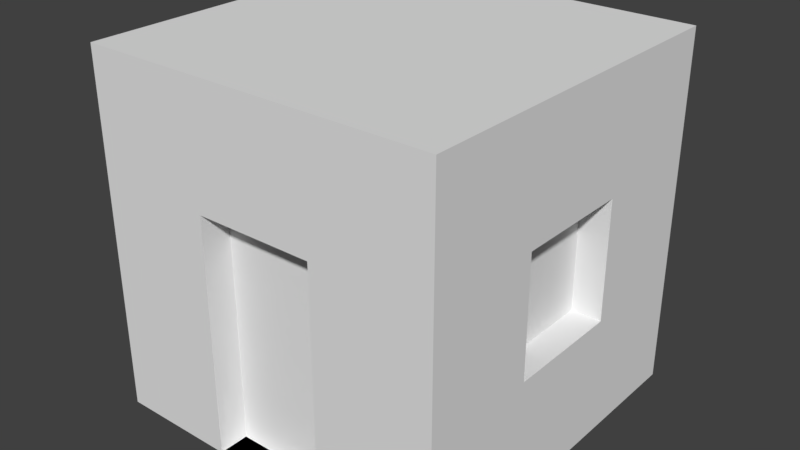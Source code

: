 # Source: house.blend  (saved by Blender 2.79.0; exported with 4.5.12 LTS)
import bpy
from mathutils import Matrix  # noqa: F401  (used for matrix-valued properties, if any)

bpy.ops.wm.read_factory_settings(use_empty=True)
scene = bpy.context.scene
scene.name = 'Scene'

# ---- collections
col_collection_1 = bpy.data.collections.new('Collection 1'); scene.collection.children.link(col_collection_1)

# ---- materials (node trees are filled in below, after node groups)
mat_material = bpy.data.materials.new('Material')
mat_material.alpha_threshold = 0.0
mat_material.use_transparent_shadow = False
mat_material.roughness = 0.5
mat_material.line_color = (0.0, 0.0, 0.0, 1.0)

# ---- material node trees

# ---- world
world_world = bpy.data.worlds.new('World'); scene.world = world_world
world_world.color = (0.05088, 0.05088, 0.05088)
world_world.use_sun_shadow = False
world_world.sun_shadow_jitter_overblur = 0.0
world_world.cycles.sampling_method = 'MANUAL'

# ---- meshes
me_cube_001 = bpy.data.meshes.new('Cube.001')
me_cube_001.from_pydata([(0.5, 0.5, 3.0), (0.5, -0.5, 3.0), (-0.5, 0.5, 3.0), (-0.5, -0.5, 3.0), (-0.5, -0.5, 0.0), (-0.5, 0.5, 0.0), (0.5, 0.5, 0.0), (0.5, -0.5, 0.0), (-0.5, 1.5, 1.0), (0.5, 1.5, 1.0), (-0.5, 1.5, 1.192e-07), (0.5, 1.5, 1.192e-07), (-0.5, -1.5, 1.0), (0.5, -1.5, 1.0), (-0.5, -1.5, -2.384e-07), (0.5, -1.5, -2.384e-07), (1.5, 0.5, 1.0), (1.5, -0.5, 1.0), (1.5, 0.5, 1.192e-07), (1.5, -0.5, 1.192e-07), (1.5, 1.5, 1.0), (1.5, 1.5, 2.384e-07), (1.5, -1.5, 1.0), (1.5, -1.5, -1.192e-07), (-1.5, -0.5, 1.0), (-1.5, 0.5, 1.0), (-1.5, -0.5, 0.0), (-1.5, 0.5, 0.0), (-1.5, 1.5, 1.0), (-1.5, 1.5, 1.192e-07), (-1.5, -1.5, 1.0), (-1.5, -1.5, -2.384e-07), (-0.5, -1.5, 2.0), (-1.5, -1.5, 2.0), (-0.5, 1.5, 2.0), (0.5, 1.5, 2.0), (0.5, -1.5, 2.0), (1.5, 0.5, 2.0), (1.5, -0.5, 2.0), (1.5, 1.5, 2.0), (1.5, -1.5, 2.0), (-1.5, -0.5, 2.0), (-1.5, 0.5, 2.0), (-1.5, 1.5, 2.0), (-0.5, -1.5, 3.0), (-1.5, -1.5, 3.0), (-0.5, 1.5, 3.0), (0.5, 1.5, 3.0), (0.5, -1.5, 3.0), (1.5, 0.5, 3.0), (1.5, -0.5, 3.0), (1.5, 1.5, 3.0), (1.5, -1.5, 3.0), (-1.5, -0.5, 3.0), (-1.5, 0.5, 3.0), (-1.5, 1.5, 3.0), (0.5, -1.25, 2.0), (0.5, -1.25, 1.0), (-0.5, -1.25, 1.0), (-0.5, -1.25, -2.384e-07), (0.5, -1.25, -2.384e-07), (-0.5, -1.25, 2.0), (1.25, 0.5, 1.0), (1.25, -0.5, 1.0), (1.25, -0.5, 2.0), (1.25, 0.5, 2.0), (-0.5, 1.25, 1.0), (-0.5, 1.25, 2.0), (0.5, 1.25, 1.0), (0.5, 1.25, 2.0), (-1.25, 0.5, 1.0), (-1.25, 0.5, 2.0), (-1.25, -0.5, 2.0), (-1.25, -0.5, 1.0)], [], [(8, 28, 43, 34), (4, 5, 6, 7), (5, 4, 26, 27), (6, 5, 10, 11), (7, 6, 18, 19), (28, 25, 42, 43), (8, 9, 11, 10), (13, 15, 23, 22), (22, 17, 38, 40), (9, 8, 66, 68), (12, 14, 59, 58), (14, 12, 30, 31), (4, 7, 15, 14), (6, 11, 21, 18), (16, 17, 19, 18), (16, 18, 21, 20), (19, 17, 22, 23), (13, 22, 40, 36), (15, 7, 19, 23), (20, 9, 35, 39), (24, 30, 33, 41), (11, 9, 20, 21), (24, 25, 27, 26), (27, 25, 28, 29), (24, 26, 31, 30), (4, 14, 31, 26), (16, 37, 65, 62), (8, 10, 29, 28), (30, 12, 32, 33), (10, 5, 27, 29), (34, 43, 55, 46), (36, 40, 52, 48), (33, 32, 44, 45), (41, 33, 45, 53), (40, 38, 50, 52), (39, 35, 47, 51), (43, 42, 54, 55), (37, 39, 51, 49), (35, 34, 46, 47), (14, 15, 60, 59), (42, 25, 70, 71), (16, 20, 39, 37), (3, 1, 0, 2), (1, 3, 44, 48), (2, 46, 55, 54), (2, 0, 47, 46), (47, 0, 49, 51), (0, 1, 50, 49), (1, 48, 52, 50), (44, 3, 53, 45), (3, 2, 54, 53), (38, 37, 49, 50), (42, 41, 53, 54), (32, 36, 48, 44), (59, 60, 57, 58), (58, 57, 56, 61), (36, 32, 61, 56), (15, 13, 57, 60), (13, 36, 56, 57), (32, 12, 58, 61), (63, 62, 65, 64), (38, 17, 63, 64), (17, 16, 62, 63), (37, 38, 64, 65), (68, 66, 67, 69), (34, 35, 69, 67), (35, 9, 68, 69), (8, 34, 67, 66), (70, 73, 72, 71), (41, 42, 71, 72), (25, 24, 73, 70), (24, 41, 72, 73)])
me_cube_001.materials.append(mat_material)
me_cube_001.use_remesh_preserve_volume = False
me_cube_001.use_remesh_preserve_attributes = False
me_cube_001.use_mirror_vertex_groups = False
me_cube_001.update()

# ---- objects
ob_model = bpy.data.objects.new('model', me_cube_001)

# ---- transforms, parenting, visibility, modifiers, constraints
ob_model.location = (0.0, 0.0, 0.0)
ob_model.lock_rotations_4d = False
ob_model.empty_display_type = 'ARROWS'
ob_model.lineart.crease_threshold = 0.0

# ---- collection membership
col_collection_1.objects.link(ob_model)

# ---- scene / render settings (as saved in the file)
scene.frame_start = 1; scene.frame_end = 250; scene.frame_set(1)
scene.render.engine = 'BLENDER_EEVEE_NEXT'
scene.render.resolution_percentage = 50
scene.render.dither_intensity = 0.0
scene.cycles.use_denoising = False
scene.cycles.samples = 128
scene.cycles.sampling_pattern = 'TABULATED_SOBOL'
scene.cycles.use_adaptive_sampling = False
scene.cycles.use_light_tree = False
scene.cycles.blur_glossy = 0.0
scene.cycles.sample_clamp_indirect = 0.0
scene.view_settings.view_transform = 'Standard'
bpy.context.view_layer.update()

# ---- added for rendering (the .blend has no active camera and no usable light): camera, sun
cam_auto = bpy.data.cameras.new('AutoCamera')
cam_auto.lens = 50.0
cam_auto.sensor_width = 36.0
cam_auto.clip_end = 1000.0
ob_auto_camera = bpy.data.objects.new('AutoCamera', cam_auto)
scene.collection.objects.link(ob_auto_camera)
ob_auto_camera.location = (4.80761, -5.76913, 5.34609)
ob_auto_camera.rotation_euler = (1.09748, -7.21219e-08, 0.694738)
scene.camera = ob_auto_camera
light_auto_sun = bpy.data.lights.new('AutoSun', 'SUN')
light_auto_sun.energy = 3.0
light_auto_sun.angle = 0.0523599
ob_auto_sun = bpy.data.objects.new('AutoSun', light_auto_sun)
scene.collection.objects.link(ob_auto_sun)
ob_auto_sun.rotation_euler = (0.872665, 0.174533, 0.523599)
bpy.context.view_layer.update()

